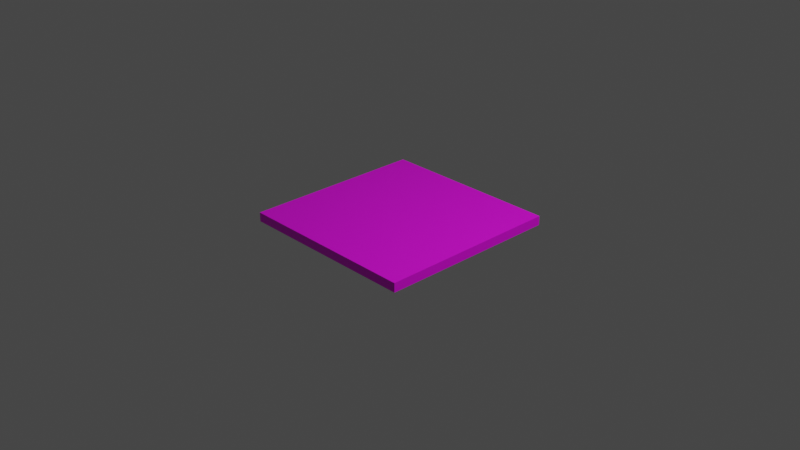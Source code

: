 # Source: floor.blend  (saved by Blender 2.80.55; exported with 4.5.12 LTS)
import bpy
from mathutils import Matrix  # noqa: F401  (used for matrix-valued properties, if any)

bpy.ops.wm.read_factory_settings(use_empty=True)
scene = bpy.context.scene
scene.name = 'Scene'

# ---- collections
col_collection = bpy.data.collections.new('Collection'); scene.collection.children.link(col_collection)

# ---- images (referenced by path relative to the original .blend; pixels are not part of the script)
import os
ASSET_DIR = os.environ.get("B2B_ASSET_DIR", "")  # directory of the original .blend (textures are referenced by path, not embedded)
HERE = os.path.dirname(os.path.abspath(__file__))  # packed textures are extracted next to this script under _unpacked/

def load_image(name, relpath, width, height, colorspace="sRGB"):
    """Load a texture the original file referenced (path relative to the .blend, or extracted next to this script)."""
    p = next((c for c in (os.path.join(HERE, relpath), os.path.join(ASSET_DIR, relpath)) if relpath and os.path.exists(c)), "")
    if p:
        img = bpy.data.images.load(p, check_existing=True)
        img.name = name
    else:  # same state as the original file: an image datablock whose file is absent (Cycles renders it pink)
        img = bpy.data.images.new(name, width, height)
        img.source = "FILE"
        img.filepath = "//" + (relpath or name)
    img.colorspace_settings.name = colorspace
    return img
img_floorpanel_texture = load_image('floorPanel-texture', 'floorPanel-texture.png', 1024, 1024, 'sRGB')

# ---- materials (node trees are filled in below, after node groups)
mat_material = bpy.data.materials.new('Material')
mat_material.alpha_threshold = 0.0
mat_material.use_transparent_shadow = False
mat_material.roughness = 0.5
mat_material.line_color = (0.0, 0.0, 0.0, 1.0)

# ---- material node trees
mat_material.use_nodes = True; mat_material.node_tree.nodes.clear()
_N = mat_material.node_tree.nodes; _L = mat_material.node_tree.links
n0 = _N.new('ShaderNodeOutputMaterial'); n0.name = 'Material Output'; n0.location = (300, 300)
n1 = _N.new('ShaderNodeBsdfPrincipled'); n1.name = 'Principled BSDF'; n1.location = (10, 300)
n1.distribution = 'GGX'
n1.subsurface_method = 'BURLEY'
n1.inputs[3].default_value = 1.45
n2 = _N.new('ShaderNodeTexImage'); n2.name = 'Image Texture'; n2.location = (-280, 280)
n2.image = img_floorpanel_texture
_L.new(n1.outputs[0], n0.inputs[0])
_L.new(n2.outputs[0], n1.inputs[0])
n0.is_active_output = True

# ---- world
world_world = bpy.data.worlds.new('World'); scene.world = world_world
world_world.use_nodes = True; world_world.node_tree.nodes.clear()
_N = world_world.node_tree.nodes; _L = world_world.node_tree.links
n0 = _N.new('ShaderNodeOutputWorld'); n0.name = 'World Output'; n0.location = (300, 300)
n1 = _N.new('ShaderNodeBackground'); n1.name = 'Background'; n1.location = (10, 300)
n1.inputs[0].default_value = (0.05088, 0.05088, 0.05088, 1.0)
_L.new(n1.outputs[0], n0.inputs[0])
n0.is_active_output = True
world_world.color = (0.05088, 0.05088, 0.05088)
world_world.use_sun_shadow = False
world_world.sun_shadow_jitter_overblur = 0.0

# ---- cameras
cam_camera = bpy.data.cameras.new('Camera')
cam_camera.clip_end = 100.0
cam_camera.ortho_scale = 7.314
cam_camera.dof.focus_distance = 0.0
cam_camera.dof.aperture_fstop = 128.0

# ---- lights
light_light = bpy.data.lights.new('Light', 'POINT')
light_light.transmission_factor = 0.0
light_light.cutoff_distance = 30.0
light_light.energy = 1000.0
light_light.shadow_buffer_clip_start = 1.001
light_light.shadow_soft_size = 0.1
light_light.shadow_maximum_resolution = 0.006
light_light.use_absolute_resolution = True

# ---- meshes
me_cube = bpy.data.meshes.new('Cube')
me_cube.from_pydata([(1.0, 1.0, 0.05), (1.0, 1.0, -0.05), (1.0, -1.0, 0.05), (1.0, -1.0, -0.05), (-1.0, 1.0, 0.05), (-1.0, 1.0, -0.05), (-1.0, -1.0, 0.05), (-1.0, -1.0, -0.05)], [], [(0, 4, 6, 2), (3, 2, 6, 7), (7, 6, 4, 5), (5, 1, 3, 7), (1, 0, 2, 3), (5, 4, 0, 1)])
_uv = me_cube.uv_layers.new(name='UVMap')
_uv.uv.foreach_set('vector', [0.5, 0.5, 0.5, 0.9761, 0.02388, 0.9761, 0.02388, 0.5, 7.236e-05, 0.5, 0.02388, 0.5, 0.02388, 0.9761, 7.236e-05, 0.9761, 0.02388, 0.9999, 0.02388, 0.9761, 0.5, 0.9761, 0.5, 0.9999, 0.5, 7.236e-05, 0.5, 0.4762, 0.02388, 0.4762, 0.02388, 7.236e-05, 0.5, 0.4762, 0.5, 0.5, 0.02388, 0.5, 0.02388, 0.4762, 0.5238, 0.9761, 0.5, 0.9761, 0.5, 0.5, 0.5238, 0.5])
me_cube.materials.append(mat_material)
me_cube.use_remesh_preserve_volume = False
me_cube.use_remesh_preserve_attributes = False
me_cube.use_mirror_vertex_groups = False
me_cube.update()

# ---- objects
ob_cube = bpy.data.objects.new('Cube', me_cube)
ob_light = bpy.data.objects.new('Light', light_light)
ob_camera = bpy.data.objects.new('Camera', cam_camera)

# ---- transforms, parenting, visibility, modifiers, constraints
ob_cube.location = (0.0, 0.0, 0.0)
ob_cube.lock_rotations_4d = False
ob_cube.empty_display_type = 'ARROWS'
ob_cube.lineart.crease_threshold = 0.0
ob_light.location = (4.076, 1.005, 5.904)
ob_light.rotation_euler = (0.6503, 0.05522, 1.866)
ob_light.lock_rotations_4d = False
ob_light.empty_display_type = 'ARROWS'
ob_light.color = (0.0, 0.0, 0.0, 0.0)
ob_light.lineart.crease_threshold = 0.0
ob_camera.location = (7.359, -6.926, 4.958)
ob_camera.rotation_euler = (1.109, 0.0, 0.8149)
ob_camera.lock_rotations_4d = False
ob_camera.empty_display_type = 'ARROWS'
ob_camera.color = (0.0, 0.0, 0.0, 0.0)
ob_camera.display_type = 'WIRE'
ob_camera.lineart.crease_threshold = 0.0

# ---- collection membership
col_collection.objects.link(ob_cube)
col_collection.objects.link(ob_light)
col_collection.objects.link(ob_camera)

# ---- scene / render settings (as saved in the file)
scene.camera = ob_camera
scene.frame_start = 1; scene.frame_end = 250; scene.frame_set(1)
scene.render.engine = 'BLENDER_EEVEE_NEXT'
scene.cycles.use_denoising = False
scene.cycles.samples = 128
scene.cycles.sampling_pattern = 'TABULATED_SOBOL'
scene.cycles.use_adaptive_sampling = False
scene.cycles.use_light_tree = False
scene.view_settings.view_transform = 'Filmic'
bpy.context.view_layer.update()
